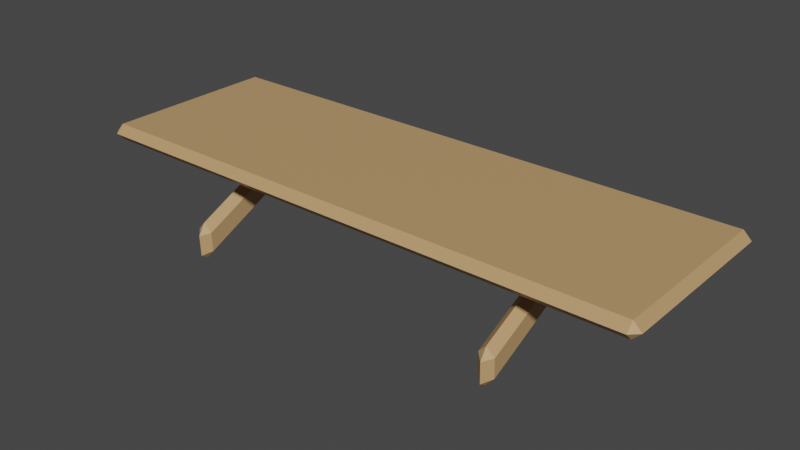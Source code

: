 # Source: shelf.blend  (saved by Blender 2.82.7; exported with 4.5.12 LTS)
import bpy
from mathutils import Matrix  # noqa: F401  (used for matrix-valued properties, if any)

bpy.ops.wm.read_factory_settings(use_empty=True)
scene = bpy.context.scene
scene.name = 'Scene'

# ---- collections
col_collection = bpy.data.collections.new('Collection'); scene.collection.children.link(col_collection)

# ---- materials (node trees are filled in below, after node groups)
mat_wood = bpy.data.materials.new('wood')
mat_wood.use_transparent_shadow = False

# ---- material node trees
mat_wood.use_nodes = True; mat_wood.node_tree.nodes.clear()
_N = mat_wood.node_tree.nodes; _L = mat_wood.node_tree.links
n0 = _N.new('ShaderNodeOutputMaterial'); n0.name = 'Material Output'; n0.location = (300, 300)
n1 = _N.new('ShaderNodeBsdfPrincipled'); n1.name = 'Principled BSDF'; n1.location = (10, 300)
n1.distribution = 'GGX'
n1.subsurface_method = 'BURLEY'
n1.inputs[0].default_value = (0.5333, 0.3231, 0.147, 1.0)
n1.inputs[3].default_value = 1.45
n1.inputs[27].default_value = (0.0, 0.0, 0.0, 1.0)
n1.inputs[28].default_value = 1.0
_L.new(n1.outputs[0], n0.inputs[0])
n0.is_active_output = True

# ---- world
world_world = bpy.data.worlds.new('World'); scene.world = world_world
world_world.use_nodes = True; world_world.node_tree.nodes.clear()
_N = world_world.node_tree.nodes; _L = world_world.node_tree.links
n0 = _N.new('ShaderNodeOutputWorld'); n0.name = 'World Output'; n0.location = (300, 300)
n1 = _N.new('ShaderNodeBackground'); n1.name = 'Background'; n1.location = (10, 300)
n1.inputs[0].default_value = (0.05088, 0.05088, 0.05088, 1.0)
_L.new(n1.outputs[0], n0.inputs[0])
n0.is_active_output = True
world_world.color = (0.05088, 0.05088, 0.05088)
world_world.use_sun_shadow = False
world_world.sun_shadow_jitter_overblur = 0.0

# ---- meshes
me_plane = bpy.data.meshes.new('Plane')
me_plane.from_pydata([(0.0, -1.2, 0.0), (1.8, -1.2, 0.0), (0.0, 0.0, 0.0), (1.8, 0.0, 0.0), (1.018, -0.7872, -0.006851), (1.018, -0.5166, -0.3681), (1.018, 0.03208, -0.3943), (1.018, 0.02552, -0.626)], [], [(0, 1, 3, 2), (4, 5, 7, 6)])
_uv = me_plane.uv_layers.new(name='UVMap')
_uv.uv.foreach_set('vector', [0.0, 0.0, 1.0, 0.0, 1.0, 1.0, 0.0, 1.0, 0.0, 0.0, 1.0, 0.0, 1.0, 1.0, 0.0, 1.0])
me_plane.materials.append(mat_wood)
me_plane.use_remesh_fix_poles = True
me_plane.use_remesh_preserve_attributes = False
me_plane.use_mirror_vertex_groups = False
me_plane.update()

# ---- objects
ob_shelf = bpy.data.objects.new('shelf', me_plane)

# ---- transforms, parenting, visibility, modifiers, constraints
ob_shelf.location = (0.0, 0.0, 0.0)
ob_shelf.rotation_euler = (0.0, -0.0, -3.143)
ob_shelf.lineart.crease_threshold = 0.0
_m = ob_shelf.modifiers.new('Mirror', 'MIRROR')
_m = ob_shelf.modifiers.new('Solidify', 'SOLIDIFY')
_m.thickness = 0.1
_m.offset = 0.0
_m.nonmanifold_merge_threshold = 0.0003
_m = ob_shelf.modifiers.new('Bevel', 'BEVEL')
_m.limit_method = 'NONE'

# ---- collection membership
col_collection.objects.link(ob_shelf)

# ---- scene / render settings (as saved in the file)
scene.frame_start = 1; scene.frame_end = 250; scene.frame_set(1)
scene.render.engine = 'BLENDER_EEVEE_NEXT'
scene.cycles.use_denoising = False
scene.cycles.samples = 128
scene.cycles.sampling_pattern = 'TABULATED_SOBOL'
scene.cycles.use_adaptive_sampling = False
scene.cycles.use_light_tree = False
scene.view_settings.view_transform = 'Filmic'
bpy.context.view_layer.update()

# ---- added for rendering (the .blend has no active camera and no usable light): camera, sun
cam_auto = bpy.data.cameras.new('AutoCamera')
cam_auto.lens = 50.0
cam_auto.sensor_width = 36.0
cam_auto.clip_end = 1000.0
ob_auto_camera = bpy.data.objects.new('AutoCamera', cam_auto)
scene.collection.objects.link(ob_auto_camera)
ob_auto_camera.location = (3.57627, -3.70568, 2.58298)
ob_auto_camera.rotation_euler = (1.09748, -7.21219e-08, 0.694738)
scene.camera = ob_auto_camera
light_auto_sun = bpy.data.lights.new('AutoSun', 'SUN')
light_auto_sun.energy = 3.0
light_auto_sun.angle = 0.0523599
ob_auto_sun = bpy.data.objects.new('AutoSun', light_auto_sun)
scene.collection.objects.link(ob_auto_sun)
ob_auto_sun.rotation_euler = (0.872665, 0.174533, 0.523599)
bpy.context.view_layer.update()
